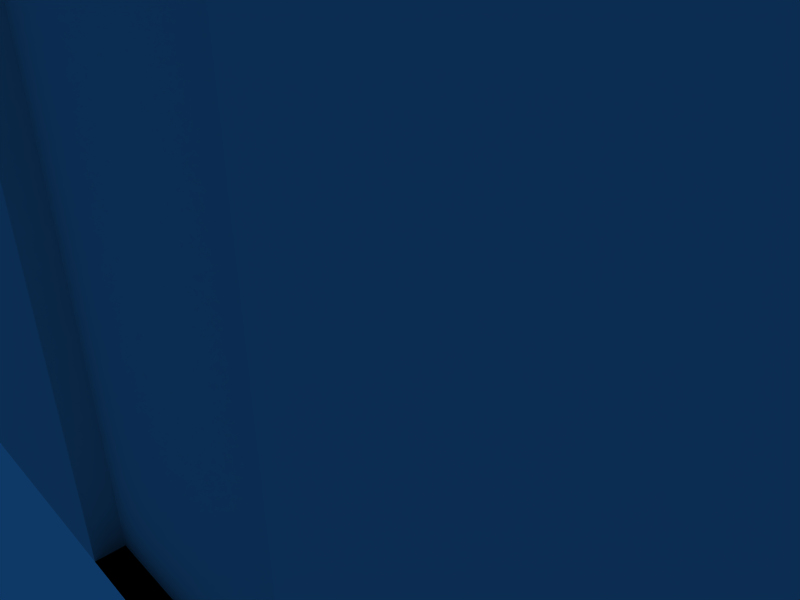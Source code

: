 # Source: barraco1.blend  (saved by Blender 2.48.1; exported with 4.5.12 LTS)
import bpy
from mathutils import Matrix  # noqa: F401  (used for matrix-valued properties, if any)

bpy.ops.wm.read_factory_settings(use_empty=True)
scene = bpy.context.scene
scene.name = 'Scene'

# ---- collections
col_collection_1 = bpy.data.collections.new('Collection 1'); scene.collection.children.link(col_collection_1)

# ---- materials (node trees are filled in below, after node groups)
mat_material = bpy.data.materials.new('Material')
mat_material.alpha_threshold = 0.0
mat_material.roughness = 0.5
mat_material.line_color = (0.0, 0.0, 0.0, 1.0)

# ---- material node trees

# ---- world
world_world = bpy.data.worlds.new('World'); scene.world = world_world
world_world.color = (0.05656, 0.2208, 0.4)
world_world.use_sun_shadow = False
world_world.sun_shadow_jitter_overblur = 0.0
world_world.cycles.sampling_method = 'MANUAL'
world_world.cycles.sample_map_resolution = 256

# ---- cameras
cam_camera = bpy.data.cameras.new('Camera')
cam_camera.passepartout_alpha = 0.2
cam_camera.clip_end = 100.0
cam_camera.lens = 35.0
cam_camera.ortho_scale = 7.314
cam_camera.show_passepartout = False
cam_camera.show_safe_areas = True
cam_camera.dof.focus_distance = 0.0
cam_camera.dof.aperture_fstop = 128.0

# ---- lights
light_spot = bpy.data.lights.new('Spot', 'POINT')
light_spot.transmission_factor = 0.0
light_spot.cutoff_distance = 30.0
light_spot.energy = 100.0
light_spot.shadow_buffer_clip_start = 1.001
light_spot.shadow_soft_size = 1.0
light_spot.shadow_maximum_resolution = 0.006
light_spot.use_absolute_resolution = True
light_spot.cycles.use_multiple_importance_sampling = False

# ---- meshes
me_cube = bpy.data.meshes.new('Cube')
me_cube.from_pydata([(1.974, 1.68, -1.0), (1.974, -1.68, -1.0), (-1.974, -1.68, -1.0), (-1.974, 1.68, -1.0), (1.974, 1.68, 6.897), (1.974, -1.68, 6.897), (-1.974, -1.68, 6.897), (-1.974, 1.68, 6.897), (-2.1, 1.851, 7.266), (-2.1, -1.851, 7.266), (2.1, -1.851, 7.266), (2.1, 1.851, 7.266), (-1.974, -1.851, 6.897), (1.974, -1.851, 6.897), (-1.974, 1.851, 6.897), (1.974, 1.851, 6.897), (-2.1, 1.851, 6.897), (-2.1, -1.851, 6.897), (-2.1, 1.68, 6.897), (-2.1, -1.68, 6.897), (2.1, 1.851, 6.897), (2.1, -1.851, 6.897), (2.1, -1.68, 6.897), (2.1, 1.68, 6.897), (0.4037, -1.68, -1.0), (0.4037, -1.68, 5.306), (1.197, -1.68, -1.0), (1.197, -1.68, 5.306), (1.197, -1.578, 5.306), (1.197, -1.578, -1.0), (0.4037, -1.578, 5.306), (0.4037, -1.578, -1.0)], [], [(4, 0, 3, 7), (11, 8, 9, 10), (6, 5, 13, 12), (12, 13, 10, 9), (4, 7, 14, 15), (15, 14, 8, 11), (14, 7, 18, 16), (8, 14, 16), (12, 9, 17), (6, 12, 17, 19), (7, 6, 19, 18), (18, 19, 9, 8), (9, 19, 17), (18, 8, 16), (15, 11, 20), (4, 15, 20, 23), (13, 5, 22, 21), (10, 13, 21), (5, 4, 23, 22), (22, 23, 11, 10), (22, 10, 21), (11, 23, 20), (5, 0, 4), (1, 0, 5), (6, 7, 3), (2, 6, 3), (3, 0, 24), (24, 2, 3), (25, 6, 2, 24), (25, 5, 6), (26, 0, 1), (24, 0, 26), (5, 27, 26, 1), (25, 27, 5), (26, 27, 28, 29), (27, 25, 30, 28), (24, 26, 29, 31), (25, 24, 31, 30), (28, 30, 31, 29)])
_uv = me_cube.uv_layers.new(name='UVTex')
_uv.uv.foreach_set('vector', [0.5632, 0.5888, 0.5632, 0.3164, 0.02269, 0.3164, 0.02269, 0.5888, 0.5922, 0.984, 0.01717, 0.984, 0.01717, 0.6098, 0.5922, 0.6098, 0.03598, 0.627, 0.5765, 0.627, 0.5765, 0.6098, 0.03598, 0.6098, 0.8004, 0.6595, 0.9831, 0.6595, 0.9889, 0.6963, 0.7946, 0.6963, 0.5765, 0.9667, 0.03598, 0.9667, 0.03598, 0.984, 0.5765, 0.984, 0.7981, 0.6595, 0.6154, 0.6595, 0.6096, 0.6963, 0.8039, 0.6963, 0.03598, 0.984, 0.03598, 0.9667, 0.01873, 0.9667, 0.01873, 0.984, 0.7946, 0.6963, 0.8004, 0.6595, 0.7946, 0.6595, 0.8004, 0.6595, 0.7946, 0.6963, 0.7946, 0.6595, 0.03598, 0.627, 0.03598, 0.6098, 0.01873, 0.6098, 0.01873, 0.627, 0.03598, 0.9667, 0.03598, 0.627, 0.01873, 0.627, 0.01873, 0.9667, 0.7845, 0.6595, 0.629, 0.6595, 0.6211, 0.6963, 0.7924, 0.6963, 0.8061, 0.6963, 0.814, 0.6595, 0.8061, 0.6595, 0.7845, 0.6595, 0.7924, 0.6963, 0.7924, 0.6595, 0.7981, 0.6595, 0.8039, 0.6963, 0.8039, 0.6595, 0.5765, 0.9667, 0.5765, 0.984, 0.5938, 0.984, 0.5938, 0.9667, 0.5765, 0.6098, 0.5765, 0.627, 0.5938, 0.627, 0.5938, 0.6098, 0.8039, 0.6963, 0.7981, 0.6595, 0.8039, 0.6595, 0.5765, 0.627, 0.5765, 0.9667, 0.5938, 0.9667, 0.5938, 0.627, 0.814, 0.6595, 0.9695, 0.6595, 0.9774, 0.6963, 0.8061, 0.6963, 0.814, 0.6595, 0.8061, 0.6963, 0.8061, 0.6595, 0.7924, 0.6963, 0.7845, 0.6595, 0.7924, 0.6595, 0.5652, 0.2958, 0.9049, 0.02344, 0.9049, 0.2958, 0.5652, 0.02344, 0.9049, 0.02344, 0.5652, 0.2958, 0.5635, 0.5888, 0.9032, 0.5888, 0.9032, 0.3164, 0.5635, 0.3164, 0.5635, 0.5888, 0.9032, 0.3164, 0.9895, 0.5141, 0.9895, 0.3984, 0.9168, 0.4444, 0.9168, 0.4444, 0.9168, 0.5141, 0.9895, 0.5141, 0.3482, 0.2409, 0.02269, 0.2958, 0.02269, 0.02344, 0.3482, 0.02344, 0.3482, 0.2409, 0.5632, 0.2958, 0.02269, 0.2958, 0.9168, 0.4212, 0.9895, 0.3984, 0.9168, 0.3984, 0.9168, 0.4444, 0.9895, 0.3984, 0.9168, 0.4212, 0.5632, 0.2958, 0.4568, 0.2409, 0.4568, 0.02344, 0.5632, 0.02344, 0.3482, 0.2409, 0.4568, 0.2409, 0.5632, 0.2958, 0.8395, 0.7796, 0.8395, 0.9454, 0.8207, 0.9351, 0.8138, 0.7941, 0.8395, 0.9454, 0.7741, 0.9394, 0.7934, 0.9335, 0.8207, 0.9351, 0.777, 0.792, 0.8395, 0.7796, 0.8138, 0.7941, 0.7882, 0.7983, 0.7741, 0.9394, 0.777, 0.792, 0.7882, 0.7983, 0.7934, 0.9335, 0.9764, 0.9831, 0.8678, 0.9831, 0.8678, 0.7656, 0.9764, 0.7656])
me_cube.materials.append(mat_material)
me_cube.use_remesh_preserve_volume = False
me_cube.use_remesh_preserve_attributes = False
me_cube.use_mirror_vertex_groups = False
me_cube.update()
arm_armature = bpy.data.armatures.new('Armature')  # bones are not reproduced

# ---- objects
ob_armature = bpy.data.objects.new('Armature', arm_armature)
ob_cube = bpy.data.objects.new('Cube', me_cube)
ob_lamp = bpy.data.objects.new('Lamp', light_spot)
ob_camera = bpy.data.objects.new('Camera', cam_camera)

# ---- transforms, parenting, visibility, modifiers, constraints
ob_armature.location = (1.568, 0.06238, 0.203)
ob_armature.lock_rotations_4d = False
ob_armature.empty_display_type = 'ARROWS'
ob_armature.lineart.crease_threshold = 0.0
ob_cube.parent = ob_armature
ob_cube.matrix_parent_inverse = Matrix(((1.0, 0.0, 0.0, -1.568), (0.0, 1.0, 0.0, -0.06238), (0.0, 0.0, 1.0, -0.203), (0.0, 0.0, 0.0, 1.0)))
ob_cube.location = (0.0, -3.725e-09, 1.0)
ob_cube.scale = (3.969, 2.931, 1.0)
ob_cube.lock_rotations_4d = False
ob_cube.empty_display_type = 'ARROWS'
ob_cube.color = (0.0, 0.0, 0.0, 1.0)
ob_cube.lineart.crease_threshold = 0.0
_vg = ob_cube.vertex_groups.new(name='Bone')
_vg.add([0, 1, 2, 3, 4, 5, 6, 7, 8, 9, 10, 11, 12, 13, 14, 15, 16, 17, 18, 19, 20, 21, 22, 23, 24, 25, 26, 27, 28, 29, 30, 31], 1.0, 'REPLACE')
_m = ob_cube.modifiers.new('Armature', 'ARMATURE')
_m.object = ob_armature
_m.use_bone_envelopes = True
ob_lamp.location = (4.076, 1.005, 5.904)
ob_lamp.rotation_euler = (0.6503, 0.05522, 1.866)
ob_lamp.lock_rotations_4d = False
ob_lamp.empty_display_type = 'ARROWS'
ob_lamp.color = (0.0, 0.0, 0.0, 0.0)
ob_lamp.lineart.crease_threshold = 0.0
ob_camera.location = (7.481, -6.508, 5.344)
ob_camera.rotation_euler = (1.109, 0.01082, 0.8149)
ob_camera.lock_rotations_4d = False
ob_camera.empty_display_type = 'ARROWS'
ob_camera.color = (0.0, 0.0, 0.0, 0.0)
ob_camera.display_type = 'WIRE'
ob_camera.lineart.crease_threshold = 0.0

# ---- collection membership
col_collection_1.objects.link(ob_armature)
col_collection_1.objects.link(ob_cube)
col_collection_1.objects.link(ob_lamp)
col_collection_1.objects.link(ob_camera)

# ---- scene / render settings (as saved in the file)
scene.camera = ob_camera
scene.frame_start = 1; scene.frame_end = 250; scene.frame_set(1)
scene.render.engine = 'BLENDER_EEVEE_NEXT'
scene.render.image_settings.file_format = 'JPEG'
scene.render.image_settings.color_mode = 'RGB'
scene.render.image_settings.compression = 90
scene.render.resolution_x = 800
scene.render.resolution_y = 600
scene.render.pixel_aspect_x = 100.0
scene.render.pixel_aspect_y = 100.0
scene.render.fps = 25
scene.render.dither_intensity = 0.0
scene.render.use_compositing = False
scene.render.use_sequencer = False
scene.render.bake_margin = 2
scene.render.bake_bias = 0.0
scene.render.use_stamp_time = False
scene.render.use_stamp_date = False
scene.render.use_stamp_frame = False
scene.render.use_stamp_camera = False
scene.render.use_stamp_scene = False
scene.render.use_stamp_filename = False
scene.render.use_stamp_render_time = False
scene.render.stamp_font_size = 0
scene.cycles.use_denoising = False
scene.cycles.samples = 10
scene.cycles.sampling_pattern = 'TABULATED_SOBOL'
scene.cycles.light_sampling_threshold = 0.0
scene.cycles.use_adaptive_sampling = False
scene.cycles.use_light_tree = False
scene.cycles.blur_glossy = 0.0
scene.cycles.volume_bounces = 1
scene.cycles.pixel_filter_type = 'GAUSSIAN'
scene.cycles.sample_clamp_indirect = 0.0
scene.view_settings.view_transform = 'Raw'
bpy.context.view_layer.update()
